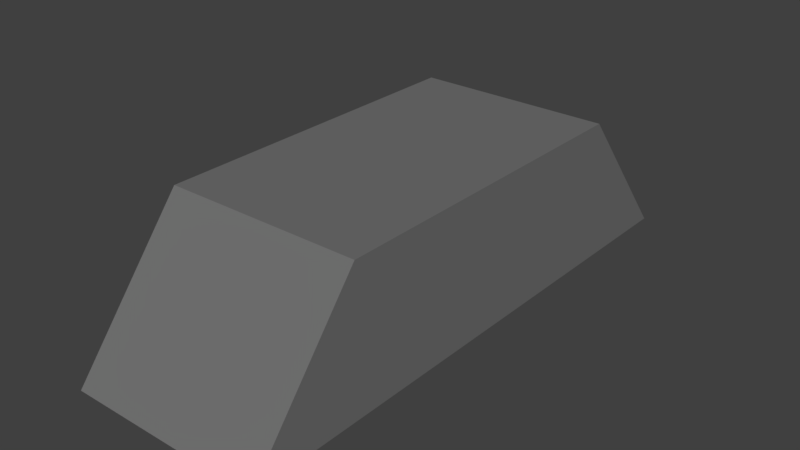 # Source: ironBlock.blend  (saved by Blender 2.77.0; exported with 4.5.12 LTS)
import bpy
from mathutils import Matrix  # noqa: F401  (used for matrix-valued properties, if any)

bpy.ops.wm.read_factory_settings(use_empty=True)
scene = bpy.context.scene
scene.name = 'Scene'

# ---- collections
col_collection_1 = bpy.data.collections.new('Collection 1'); scene.collection.children.link(col_collection_1)

# ---- materials (node trees are filled in below, after node groups)
mat_iron_silver = bpy.data.materials.new('Iron_Silver')
mat_iron_silver.alpha_threshold = 0.0
mat_iron_silver.diffuse_color = (0.1683, 0.1683, 0.1683, 1.0)
mat_iron_silver.roughness = 0.5

# ---- material node trees
mat_iron_silver.use_nodes = True; mat_iron_silver.node_tree.nodes.clear()
_N = mat_iron_silver.node_tree.nodes; _L = mat_iron_silver.node_tree.links
n0 = _N.new('ShaderNodeOutputMaterial'); n0.name = 'Material Output'; n0.location = (300, 300)
n1 = _N.new('ShaderNodeBsdfDiffuse'); n1.name = 'Diffuse BSDF'; n1.location = (10, 300)
n1.inputs[0].default_value = (0.1683, 0.1683, 0.1683, 1.0)
_L.new(n1.outputs[0], n0.inputs[0])
n0.is_active_output = True

# ---- world
world_world = bpy.data.worlds.new('World'); scene.world = world_world
world_world.color = (0.05088, 0.05088, 0.05088)
world_world.use_sun_shadow = False
world_world.sun_shadow_jitter_overblur = 0.0
world_world.cycles.sampling_method = 'MANUAL'

# ---- meshes
me_cube = bpy.data.meshes.new('Cube')
me_cube.from_pydata([(0.3508, 0.0016, -1.0), (0.3508, 0.0016, 1.0), (-0.3486, 0.0016, 1.0), (-0.3486, 0.0016, -1.0), (0.3508, 0.5037, -0.5972), (0.3508, 0.5037, 0.5991), (-0.3486, 0.5037, 0.5991), (-0.3486, 0.5037, -0.5972)], [], [(0, 1, 2, 3), (4, 7, 6, 5), (0, 4, 5, 1), (1, 5, 6, 2), (2, 6, 7, 3), (4, 0, 3, 7)])
me_cube.materials.append(mat_iron_silver)
me_cube.use_remesh_preserve_volume = False
me_cube.use_remesh_preserve_attributes = False
me_cube.use_mirror_vertex_groups = False
me_cube.update()

# ---- objects
ob_cube = bpy.data.objects.new('Cube', me_cube)

# ---- transforms, parenting, visibility, modifiers, constraints
ob_cube.location = (0.0, 0.0, 0.0)
ob_cube.rotation_euler = (1.571, 0.0, 0.0)
ob_cube.scale = (0.3933, 0.3933, 0.3933)
ob_cube.lock_rotations_4d = False
ob_cube.empty_display_type = 'ARROWS'
ob_cube.lineart.crease_threshold = 0.0

# ---- collection membership
col_collection_1.objects.link(ob_cube)

# ---- scene / render settings (as saved in the file)
scene.frame_start = 1; scene.frame_end = 250; scene.frame_set(1)
scene.render.engine = 'CYCLES'
scene.render.resolution_percentage = 50
scene.render.dither_intensity = 0.0
scene.cycles.use_denoising = False
scene.cycles.samples = 128
scene.cycles.sampling_pattern = 'TABULATED_SOBOL'
scene.cycles.light_sampling_threshold = 0.0
scene.cycles.use_adaptive_sampling = False
scene.cycles.use_light_tree = False
scene.cycles.blur_glossy = 0.0
scene.cycles.sample_clamp_indirect = 0.0
scene.view_settings.view_transform = 'Standard'
bpy.context.view_layer.update()

# ---- added for rendering (the .blend has no active camera and no usable light): camera, sun
cam_auto = bpy.data.cameras.new('AutoCamera')
cam_auto.lens = 50.0
cam_auto.sensor_width = 36.0
cam_auto.clip_end = 1000.0
ob_auto_camera = bpy.data.objects.new('AutoCamera', cam_auto)
scene.collection.objects.link(ob_auto_camera)
ob_auto_camera.location = (0.792704, -0.950719, 0.733175)
ob_auto_camera.rotation_euler = (1.09748, -7.21219e-08, 0.694738)
scene.camera = ob_auto_camera
light_auto_sun = bpy.data.lights.new('AutoSun', 'SUN')
light_auto_sun.energy = 3.0
light_auto_sun.angle = 0.0523599
ob_auto_sun = bpy.data.objects.new('AutoSun', light_auto_sun)
scene.collection.objects.link(ob_auto_sun)
ob_auto_sun.rotation_euler = (0.872665, 0.174533, 0.523599)
bpy.context.view_layer.update()
